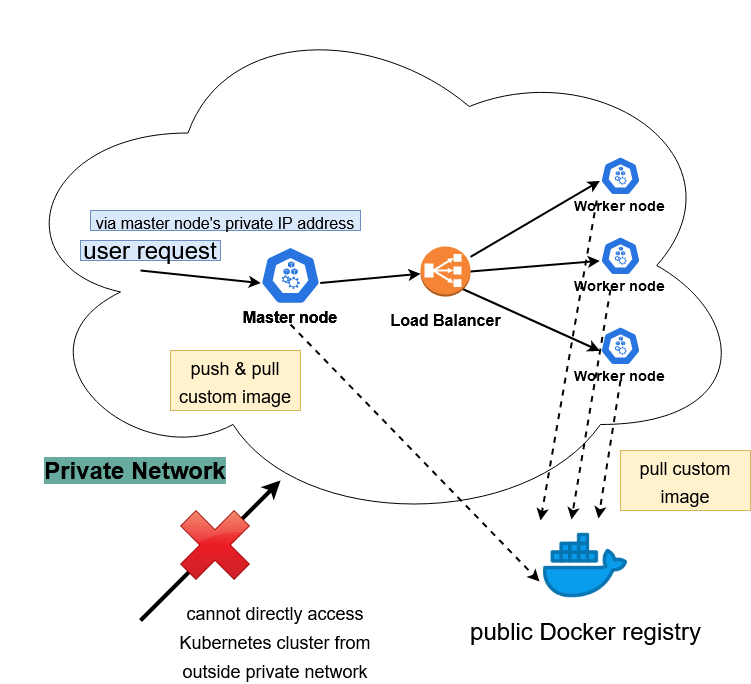

The diagram above was exported from draw.io. Its source (the exported page's mxGraphModel, read from the mxfile embedded in the PNG):
<mxGraphModel dx="1422" dy="791" grid="1" gridSize="10" guides="1" tooltips="1" connect="1" arrows="1" fold="1" page="1" pageScale="1" pageWidth="850" pageHeight="1100" math="0" shadow="0">
  <root>
    <mxCell id="0" />
    <mxCell id="1" parent="0" />
    <mxCell id="A7diQY-CEOmYIxeDdy-F-1" value="" style="ellipse;shape=cloud;whiteSpace=wrap;html=1;" vertex="1" parent="1">
      <mxGeometry x="30" y="30" width="750" height="530" as="geometry" />
    </mxCell>
    <mxCell id="A7diQY-CEOmYIxeDdy-F-2" value="&lt;span style=&quot;background-color: rgb(103, 171, 159); font-size: 24px;&quot;&gt;Private Network&lt;/span&gt;" style="text;html=1;strokeColor=none;fillColor=none;align=center;verticalAlign=middle;whiteSpace=wrap;rounded=0;fontStyle=1;fontSize=24;" vertex="1" parent="1">
      <mxGeometry x="70" y="490" width="190" height="20" as="geometry" />
    </mxCell>
    <mxCell id="A7diQY-CEOmYIxeDdy-F-7" value="&lt;font style=&quot;font-size: 18px&quot;&gt;cannot directly access Kubernetes cluster from outside private network&lt;br&gt;&lt;/font&gt;" style="text;html=1;strokeColor=none;fillColor=none;align=center;verticalAlign=middle;whiteSpace=wrap;rounded=0;fontSize=24;" vertex="1" parent="1">
      <mxGeometry x="180" y="660" width="250" height="20" as="geometry" />
    </mxCell>
    <mxCell id="A7diQY-CEOmYIxeDdy-F-10" value="" style="group" vertex="1" connectable="0" parent="1">
      <mxGeometry x="260" y="276" width="120" height="78" as="geometry" />
    </mxCell>
    <mxCell id="A7diQY-CEOmYIxeDdy-F-8" value="" style="html=1;dashed=0;whitespace=wrap;fillColor=#2875E2;strokeColor=#ffffff;points=[[0.005,0.63,0],[0.1,0.2,0],[0.9,0.2,0],[0.5,0,0],[0.995,0.63,0],[0.72,0.99,0],[0.5,1,0],[0.28,0.99,0]];shape=mxgraph.kubernetes.icon;prIcon=node;fontSize=24;" vertex="1" parent="A7diQY-CEOmYIxeDdy-F-10">
      <mxGeometry x="30" width="60" height="58" as="geometry" />
    </mxCell>
    <mxCell id="A7diQY-CEOmYIxeDdy-F-9" value="&lt;b&gt;&lt;font style=&quot;font-size: 16px&quot;&gt;Master node&lt;br&gt;&lt;/font&gt;&lt;/b&gt;" style="text;html=1;strokeColor=none;fillColor=none;align=center;verticalAlign=middle;whiteSpace=wrap;rounded=0;fontSize=24;" vertex="1" parent="A7diQY-CEOmYIxeDdy-F-10">
      <mxGeometry y="58" width="120" height="20" as="geometry" />
    </mxCell>
    <mxCell id="A7diQY-CEOmYIxeDdy-F-12" value="" style="endArrow=classic;html=1;strokeWidth=2;fontSize=24;entryX=0.005;entryY=0.63;entryDx=0;entryDy=0;entryPerimeter=0;" edge="1" parent="1" target="A7diQY-CEOmYIxeDdy-F-8">
      <mxGeometry width="50" height="50" relative="1" as="geometry">
        <mxPoint x="170" y="300" as="sourcePoint" />
        <mxPoint x="220" y="250" as="targetPoint" />
      </mxGeometry>
    </mxCell>
    <mxCell id="A7diQY-CEOmYIxeDdy-F-13" value="user request" style="text;html=1;strokeColor=#6c8ebf;fillColor=#dae8fc;align=center;verticalAlign=middle;whiteSpace=wrap;rounded=0;fontSize=24;" vertex="1" parent="1">
      <mxGeometry x="110" y="270" width="140" height="20" as="geometry" />
    </mxCell>
    <mxCell id="A7diQY-CEOmYIxeDdy-F-17" value="&lt;p style=&quot;line-height: 100%&quot;&gt;&lt;font style=&quot;font-size: 16px ; line-height: 50%&quot;&gt;via master node's private IP address&lt;br&gt;&lt;/font&gt;&lt;/p&gt;" style="text;html=1;strokeColor=#6c8ebf;fillColor=#dae8fc;align=center;verticalAlign=middle;whiteSpace=wrap;rounded=0;fontSize=24;" vertex="1" parent="1">
      <mxGeometry x="120" y="240" width="270" height="20" as="geometry" />
    </mxCell>
    <mxCell id="A7diQY-CEOmYIxeDdy-F-20" value="" style="group" vertex="1" connectable="0" parent="1">
      <mxGeometry x="260" y="276" width="120" height="78" as="geometry" />
    </mxCell>
    <mxCell id="A7diQY-CEOmYIxeDdy-F-21" value="" style="html=1;dashed=0;whitespace=wrap;fillColor=#2875E2;strokeColor=#ffffff;points=[[0.005,0.63,0],[0.1,0.2,0],[0.9,0.2,0],[0.5,0,0],[0.995,0.63,0],[0.72,0.99,0],[0.5,1,0],[0.28,0.99,0]];shape=mxgraph.kubernetes.icon;prIcon=node;fontSize=24;" vertex="1" parent="A7diQY-CEOmYIxeDdy-F-20">
      <mxGeometry x="30" width="60" height="58" as="geometry" />
    </mxCell>
    <mxCell id="A7diQY-CEOmYIxeDdy-F-22" value="&lt;b&gt;&lt;font style=&quot;font-size: 16px&quot;&gt;Master node&lt;br&gt;&lt;/font&gt;&lt;/b&gt;" style="text;html=1;strokeColor=none;fillColor=none;align=center;verticalAlign=middle;whiteSpace=wrap;rounded=0;fontSize=24;" vertex="1" parent="A7diQY-CEOmYIxeDdy-F-20">
      <mxGeometry y="58" width="120" height="20" as="geometry" />
    </mxCell>
    <mxCell id="A7diQY-CEOmYIxeDdy-F-26" value="" style="group" vertex="1" connectable="0" parent="1">
      <mxGeometry x="600" y="260" width="100" height="60" as="geometry" />
    </mxCell>
    <mxCell id="A7diQY-CEOmYIxeDdy-F-27" value="" style="html=1;dashed=0;whitespace=wrap;fillColor=#2875E2;strokeColor=#ffffff;points=[[0.005,0.63,0],[0.1,0.2,0],[0.9,0.2,0],[0.5,0,0],[0.995,0.63,0],[0.72,0.99,0],[0.5,1,0],[0.28,0.99,0]];shape=mxgraph.kubernetes.icon;prIcon=node;fontSize=24;" vertex="1" parent="A7diQY-CEOmYIxeDdy-F-26">
      <mxGeometry x="29.16666666666666" y="6.153846153846153" width="41.666666666666664" height="38.46153846153846" as="geometry" />
    </mxCell>
    <mxCell id="A7diQY-CEOmYIxeDdy-F-28" value="&lt;b&gt;&lt;font style=&quot;font-size: 14px&quot;&gt;Worker node&lt;br&gt;&lt;/font&gt;&lt;/b&gt;" style="text;html=1;strokeColor=none;fillColor=none;align=center;verticalAlign=middle;whiteSpace=wrap;rounded=0;fontSize=24;" vertex="1" parent="A7diQY-CEOmYIxeDdy-F-26">
      <mxGeometry y="44.61538461538461" width="100" height="15.384615384615383" as="geometry" />
    </mxCell>
    <mxCell id="A7diQY-CEOmYIxeDdy-F-29" value="&lt;b&gt;&lt;font style=&quot;font-size: 16px&quot;&gt;&lt;font style=&quot;font-size: 16px&quot;&gt;Load Balancer&lt;/font&gt;&lt;br&gt;&lt;/font&gt;&lt;/b&gt;" style="outlineConnect=0;dashed=0;verticalLabelPosition=bottom;verticalAlign=top;align=center;html=1;shape=mxgraph.aws3.classic_load_balancer;fillColor=#F58534;gradientColor=none;fontSize=24;" vertex="1" parent="1">
      <mxGeometry x="450" y="276" width="50" height="50" as="geometry" />
    </mxCell>
    <mxCell id="A7diQY-CEOmYIxeDdy-F-30" value="" style="group" vertex="1" connectable="0" parent="1">
      <mxGeometry x="600" y="180" width="100" height="60" as="geometry" />
    </mxCell>
    <mxCell id="A7diQY-CEOmYIxeDdy-F-31" value="" style="html=1;dashed=0;whitespace=wrap;fillColor=#2875E2;strokeColor=#ffffff;points=[[0.005,0.63,0],[0.1,0.2,0],[0.9,0.2,0],[0.5,0,0],[0.995,0.63,0],[0.72,0.99,0],[0.5,1,0],[0.28,0.99,0]];shape=mxgraph.kubernetes.icon;prIcon=node;fontSize=24;" vertex="1" parent="A7diQY-CEOmYIxeDdy-F-30">
      <mxGeometry x="29.16666666666666" y="6.153846153846153" width="41.666666666666664" height="38.46153846153846" as="geometry" />
    </mxCell>
    <mxCell id="A7diQY-CEOmYIxeDdy-F-32" value="&lt;b&gt;&lt;font style=&quot;font-size: 14px&quot;&gt;Worker node&lt;br&gt;&lt;/font&gt;&lt;/b&gt;" style="text;html=1;strokeColor=none;fillColor=none;align=center;verticalAlign=middle;whiteSpace=wrap;rounded=0;fontSize=24;" vertex="1" parent="A7diQY-CEOmYIxeDdy-F-30">
      <mxGeometry y="44.61538461538461" width="100" height="15.384615384615383" as="geometry" />
    </mxCell>
    <mxCell id="A7diQY-CEOmYIxeDdy-F-33" value="" style="group" vertex="1" connectable="0" parent="1">
      <mxGeometry x="600" y="350" width="100" height="60" as="geometry" />
    </mxCell>
    <mxCell id="A7diQY-CEOmYIxeDdy-F-34" value="" style="html=1;dashed=0;whitespace=wrap;fillColor=#2875E2;strokeColor=#ffffff;points=[[0.005,0.63,0],[0.1,0.2,0],[0.9,0.2,0],[0.5,0,0],[0.995,0.63,0],[0.72,0.99,0],[0.5,1,0],[0.28,0.99,0]];shape=mxgraph.kubernetes.icon;prIcon=node;fontSize=24;" vertex="1" parent="A7diQY-CEOmYIxeDdy-F-33">
      <mxGeometry x="29.16666666666666" y="6.153846153846153" width="41.666666666666664" height="38.46153846153846" as="geometry" />
    </mxCell>
    <mxCell id="A7diQY-CEOmYIxeDdy-F-35" value="&lt;b&gt;&lt;font style=&quot;font-size: 14px&quot;&gt;Worker node&lt;br&gt;&lt;/font&gt;&lt;/b&gt;" style="text;html=1;strokeColor=none;fillColor=none;align=center;verticalAlign=middle;whiteSpace=wrap;rounded=0;fontSize=24;" vertex="1" parent="A7diQY-CEOmYIxeDdy-F-33">
      <mxGeometry y="44.61538461538461" width="100" height="15.384615384615383" as="geometry" />
    </mxCell>
    <mxCell id="A7diQY-CEOmYIxeDdy-F-40" value="" style="endArrow=classic;html=1;strokeWidth=2;fontSize=24;exitX=0.995;exitY=0.63;exitDx=0;exitDy=0;exitPerimeter=0;" edge="1" parent="1" source="A7diQY-CEOmYIxeDdy-F-21" target="A7diQY-CEOmYIxeDdy-F-29">
      <mxGeometry width="50" height="50" relative="1" as="geometry">
        <mxPoint x="370" y="315" as="sourcePoint" />
        <mxPoint x="420" y="265" as="targetPoint" />
      </mxGeometry>
    </mxCell>
    <mxCell id="A7diQY-CEOmYIxeDdy-F-41" value="" style="endArrow=classic;html=1;strokeWidth=2;fontSize=24;entryX=0.005;entryY=0.63;entryDx=0;entryDy=0;entryPerimeter=0;" edge="1" parent="1" source="A7diQY-CEOmYIxeDdy-F-29" target="A7diQY-CEOmYIxeDdy-F-31">
      <mxGeometry width="50" height="50" relative="1" as="geometry">
        <mxPoint x="500" y="270" as="sourcePoint" />
        <mxPoint x="550" y="220" as="targetPoint" />
      </mxGeometry>
    </mxCell>
    <mxCell id="A7diQY-CEOmYIxeDdy-F-42" value="" style="endArrow=classic;html=1;strokeWidth=2;fontSize=24;exitX=1;exitY=0.5;exitDx=0;exitDy=0;exitPerimeter=0;entryX=0.005;entryY=0.63;entryDx=0;entryDy=0;entryPerimeter=0;" edge="1" parent="1" source="A7diQY-CEOmYIxeDdy-F-29" target="A7diQY-CEOmYIxeDdy-F-27">
      <mxGeometry width="50" height="50" relative="1" as="geometry">
        <mxPoint x="530" y="340" as="sourcePoint" />
        <mxPoint x="580" y="290" as="targetPoint" />
      </mxGeometry>
    </mxCell>
    <mxCell id="A7diQY-CEOmYIxeDdy-F-43" value="" style="endArrow=classic;html=1;strokeWidth=2;fontSize=24;exitX=0.855;exitY=0.855;exitDx=0;exitDy=0;exitPerimeter=0;entryX=0.005;entryY=0.63;entryDx=0;entryDy=0;entryPerimeter=0;" edge="1" parent="1" source="A7diQY-CEOmYIxeDdy-F-29" target="A7diQY-CEOmYIxeDdy-F-34">
      <mxGeometry width="50" height="50" relative="1" as="geometry">
        <mxPoint x="530" y="350" as="sourcePoint" />
        <mxPoint x="580" y="300" as="targetPoint" />
      </mxGeometry>
    </mxCell>
    <mxCell id="A7diQY-CEOmYIxeDdy-F-47" value="" style="endArrow=classic;html=1;strokeWidth=4;fontSize=24;" edge="1" parent="1">
      <mxGeometry width="50" height="50" relative="1" as="geometry">
        <mxPoint x="170" y="650" as="sourcePoint" />
        <mxPoint x="310" y="510" as="targetPoint" />
      </mxGeometry>
    </mxCell>
    <mxCell id="A7diQY-CEOmYIxeDdy-F-6" value="" style="shape=image;html=1;verticalAlign=top;verticalLabelPosition=bottom;labelBackgroundColor=#ffffff;imageAspect=0;aspect=fixed;image=https://cdn4.iconfinder.com/data/icons/icocentre-free-icons/114/f-cross_256-128.png;fontSize=24;" vertex="1" parent="1">
      <mxGeometry x="210" y="540" width="70" height="70" as="geometry" />
    </mxCell>
    <mxCell id="A7diQY-CEOmYIxeDdy-F-48" value="public Docker registry" style="shape=image;html=1;verticalAlign=top;verticalLabelPosition=bottom;labelBackgroundColor=#ffffff;imageAspect=0;aspect=fixed;image=https://cdn3.iconfinder.com/data/icons/logos-and-brands-adobe/512/97_Docker-128.png;fontSize=24;" vertex="1" parent="1">
      <mxGeometry x="570" y="550" width="90" height="90" as="geometry" />
    </mxCell>
    <mxCell id="A7diQY-CEOmYIxeDdy-F-50" value="" style="endArrow=classic;html=1;strokeWidth=2;fontSize=24;dashed=1;exitX=0.5;exitY=1;exitDx=0;exitDy=0;entryX=-0.011;entryY=0.678;entryDx=0;entryDy=0;entryPerimeter=0;" edge="1" parent="1" source="A7diQY-CEOmYIxeDdy-F-22" target="A7diQY-CEOmYIxeDdy-F-48">
      <mxGeometry width="50" height="50" relative="1" as="geometry">
        <mxPoint x="350" y="410" as="sourcePoint" />
        <mxPoint x="400" y="360" as="targetPoint" />
      </mxGeometry>
    </mxCell>
    <mxCell id="A7diQY-CEOmYIxeDdy-F-51" value="" style="endArrow=classic;html=1;strokeWidth=2;fontSize=24;dashed=1;exitX=0.5;exitY=1;exitDx=0;exitDy=0;entryX=0.644;entryY=-0.022;entryDx=0;entryDy=0;entryPerimeter=0;" edge="1" parent="1" source="A7diQY-CEOmYIxeDdy-F-35" target="A7diQY-CEOmYIxeDdy-F-48">
      <mxGeometry width="50" height="50" relative="1" as="geometry">
        <mxPoint x="650" y="410" as="sourcePoint" />
        <mxPoint x="899.01" y="667.02" as="targetPoint" />
      </mxGeometry>
    </mxCell>
    <mxCell id="A7diQY-CEOmYIxeDdy-F-52" value="" style="endArrow=classic;html=1;strokeWidth=2;fontSize=24;dashed=1;exitX=0.4;exitY=0.935;exitDx=0;exitDy=0;entryX=0.344;entryY=-0.011;entryDx=0;entryDy=0;entryPerimeter=0;exitPerimeter=0;" edge="1" parent="1" source="A7diQY-CEOmYIxeDdy-F-28" target="A7diQY-CEOmYIxeDdy-F-48">
      <mxGeometry width="50" height="50" relative="1" as="geometry">
        <mxPoint x="621.25" y="320.0000000000002" as="sourcePoint" />
        <mxPoint x="608.75" y="460" as="targetPoint" />
      </mxGeometry>
    </mxCell>
    <mxCell id="A7diQY-CEOmYIxeDdy-F-53" value="" style="endArrow=classic;html=1;strokeWidth=2;fontSize=24;dashed=1;exitX=0.5;exitY=1;exitDx=0;exitDy=0;entryX=0;entryY=0;entryDx=0;entryDy=0;" edge="1" parent="1" target="A7diQY-CEOmYIxeDdy-F-48">
      <mxGeometry width="50" height="50" relative="1" as="geometry">
        <mxPoint x="626.22" y="230.00000000000023" as="sourcePoint" />
        <mxPoint x="590" y="460.99" as="targetPoint" />
      </mxGeometry>
    </mxCell>
    <mxCell id="A7diQY-CEOmYIxeDdy-F-54" value="&lt;font style=&quot;font-size: 18px&quot;&gt;pull custom image&lt;br&gt;&lt;/font&gt;" style="text;html=1;strokeColor=#d6b656;fillColor=#fff2cc;align=center;verticalAlign=middle;whiteSpace=wrap;rounded=0;fontSize=24;" vertex="1" parent="1">
      <mxGeometry x="650" y="480" width="130" height="60" as="geometry" />
    </mxCell>
    <mxCell id="A7diQY-CEOmYIxeDdy-F-55" value="&lt;font style=&quot;font-size: 18px&quot;&gt;push &amp;amp; pull custom image&lt;br&gt;&lt;/font&gt;" style="text;html=1;strokeColor=#d6b656;fillColor=#fff2cc;align=center;verticalAlign=middle;whiteSpace=wrap;rounded=0;fontSize=24;" vertex="1" parent="1">
      <mxGeometry x="200" y="380" width="130" height="60" as="geometry" />
    </mxCell>
  </root>
</mxGraphModel>